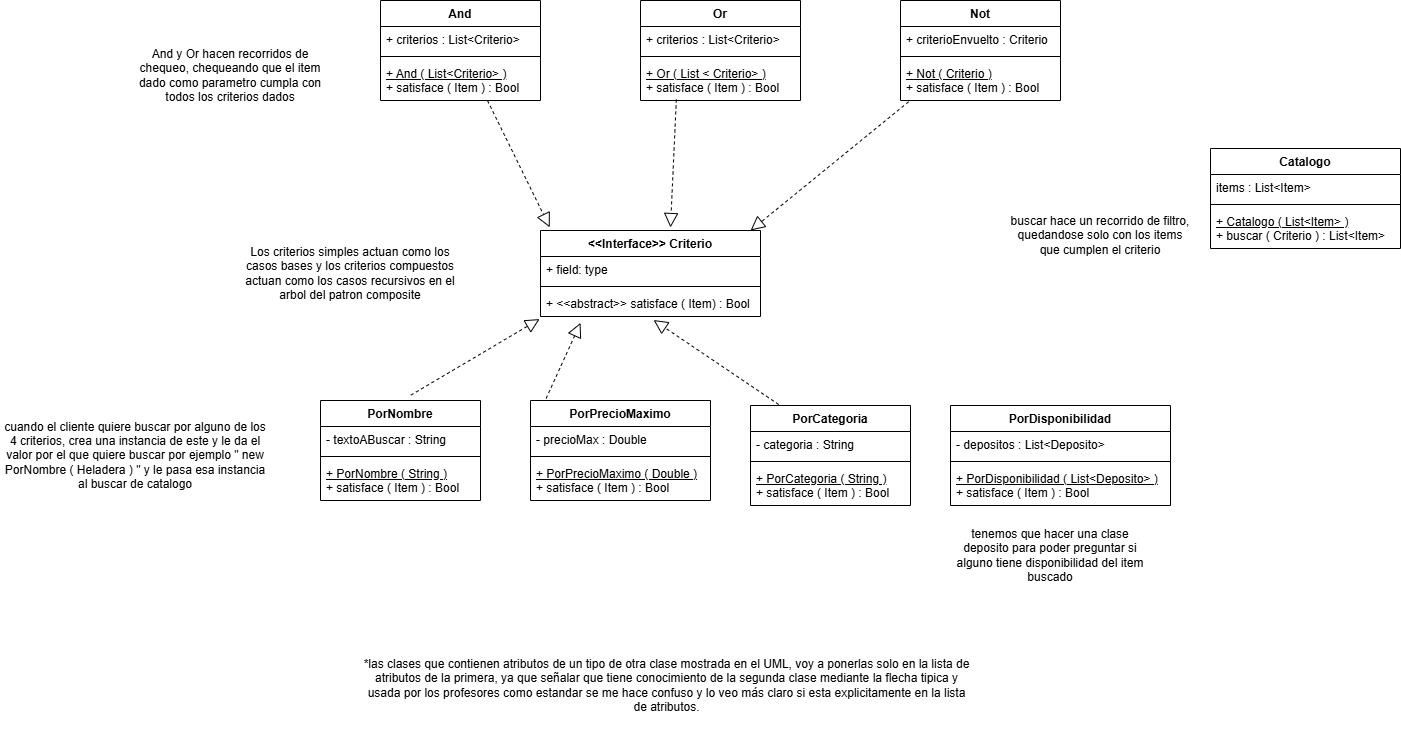

The diagram above was exported from draw.io. Its source (the exported page's mxGraphModel, read from the mxfile embedded in the PNG):
<mxGraphModel dx="1326" dy="583" grid="1" gridSize="10" guides="1" tooltips="1" connect="1" arrows="1" fold="1" page="1" pageScale="1" pageWidth="850" pageHeight="1100" math="0" shadow="0">
  <root>
    <mxCell id="0" />
    <mxCell id="1" parent="0" />
    <mxCell id="K3EqHpGXNDH4S9rZJdRW-1" parent="1" style="swimlane;fontStyle=1;align=center;verticalAlign=top;childLayout=stackLayout;horizontal=1;startSize=26;horizontalStack=0;resizeParent=1;resizeParentMax=0;resizeLast=0;collapsible=1;marginBottom=0;whiteSpace=wrap;html=1;" value="Catalogo" vertex="1">
      <mxGeometry height="100" width="190" x="1510" y="368" as="geometry" />
    </mxCell>
    <mxCell id="K3EqHpGXNDH4S9rZJdRW-2" parent="K3EqHpGXNDH4S9rZJdRW-1" style="text;strokeColor=none;fillColor=none;align=left;verticalAlign=top;spacingLeft=4;spacingRight=4;overflow=hidden;rotatable=0;points=[[0,0.5],[1,0.5]];portConstraint=eastwest;whiteSpace=wrap;html=1;" value="items : List&amp;lt;Item&amp;gt;" vertex="1">
      <mxGeometry height="26" width="190" y="26" as="geometry" />
    </mxCell>
    <mxCell id="K3EqHpGXNDH4S9rZJdRW-3" parent="K3EqHpGXNDH4S9rZJdRW-1" style="line;strokeWidth=1;fillColor=none;align=left;verticalAlign=middle;spacingTop=-1;spacingLeft=3;spacingRight=3;rotatable=0;labelPosition=right;points=[];portConstraint=eastwest;strokeColor=inherit;" value="" vertex="1">
      <mxGeometry height="8" width="190" y="52" as="geometry" />
    </mxCell>
    <mxCell id="K3EqHpGXNDH4S9rZJdRW-4" parent="K3EqHpGXNDH4S9rZJdRW-1" style="text;strokeColor=none;fillColor=none;align=left;verticalAlign=top;spacingLeft=4;spacingRight=4;overflow=hidden;rotatable=0;points=[[0,0.5],[1,0.5]];portConstraint=eastwest;whiteSpace=wrap;html=1;" value="&lt;u&gt;+ Catalogo ( List&amp;lt;Item&amp;gt; )&lt;/u&gt;&lt;div&gt;+ buscar ( Criterio ) : List&amp;lt;Item&amp;gt;&lt;/div&gt;" vertex="1">
      <mxGeometry height="40" width="190" y="60" as="geometry" />
    </mxCell>
    <mxCell id="K3EqHpGXNDH4S9rZJdRW-5" parent="1" style="swimlane;fontStyle=1;align=center;verticalAlign=top;childLayout=stackLayout;horizontal=1;startSize=26;horizontalStack=0;resizeParent=1;resizeParentMax=0;resizeLast=0;collapsible=1;marginBottom=0;whiteSpace=wrap;html=1;" value="&amp;lt;&amp;lt;Interface&amp;gt;&amp;gt; Criterio" vertex="1">
      <mxGeometry height="86" width="220" x="840" y="450" as="geometry" />
    </mxCell>
    <mxCell id="K3EqHpGXNDH4S9rZJdRW-6" parent="K3EqHpGXNDH4S9rZJdRW-5" style="text;strokeColor=none;fillColor=none;align=left;verticalAlign=top;spacingLeft=4;spacingRight=4;overflow=hidden;rotatable=0;points=[[0,0.5],[1,0.5]];portConstraint=eastwest;whiteSpace=wrap;html=1;" value="+ field: type" vertex="1">
      <mxGeometry height="26" width="220" y="26" as="geometry" />
    </mxCell>
    <mxCell id="K3EqHpGXNDH4S9rZJdRW-7" parent="K3EqHpGXNDH4S9rZJdRW-5" style="line;strokeWidth=1;fillColor=none;align=left;verticalAlign=middle;spacingTop=-1;spacingLeft=3;spacingRight=3;rotatable=0;labelPosition=right;points=[];portConstraint=eastwest;strokeColor=inherit;" value="" vertex="1">
      <mxGeometry height="8" width="220" y="52" as="geometry" />
    </mxCell>
    <mxCell id="K3EqHpGXNDH4S9rZJdRW-8" parent="K3EqHpGXNDH4S9rZJdRW-5" style="text;strokeColor=none;fillColor=none;align=left;verticalAlign=top;spacingLeft=4;spacingRight=4;overflow=hidden;rotatable=0;points=[[0,0.5],[1,0.5]];portConstraint=eastwest;whiteSpace=wrap;html=1;" value="+ &amp;lt;&amp;lt;abstract&amp;gt;&amp;gt; satisface ( Item) : Bool" vertex="1">
      <mxGeometry height="26" width="220" y="60" as="geometry" />
    </mxCell>
    <mxCell id="K3EqHpGXNDH4S9rZJdRW-9" parent="1" style="swimlane;fontStyle=1;align=center;verticalAlign=top;childLayout=stackLayout;horizontal=1;startSize=26;horizontalStack=0;resizeParent=1;resizeParentMax=0;resizeLast=0;collapsible=1;marginBottom=0;whiteSpace=wrap;html=1;" value="PorCategoria" vertex="1">
      <mxGeometry height="100" width="160" x="1050" y="625" as="geometry" />
    </mxCell>
    <mxCell id="K3EqHpGXNDH4S9rZJdRW-10" parent="K3EqHpGXNDH4S9rZJdRW-9" style="text;strokeColor=none;fillColor=none;align=left;verticalAlign=top;spacingLeft=4;spacingRight=4;overflow=hidden;rotatable=0;points=[[0,0.5],[1,0.5]];portConstraint=eastwest;whiteSpace=wrap;html=1;" value="- categoria : String" vertex="1">
      <mxGeometry height="26" width="160" y="26" as="geometry" />
    </mxCell>
    <mxCell id="K3EqHpGXNDH4S9rZJdRW-11" parent="K3EqHpGXNDH4S9rZJdRW-9" style="line;strokeWidth=1;fillColor=none;align=left;verticalAlign=middle;spacingTop=-1;spacingLeft=3;spacingRight=3;rotatable=0;labelPosition=right;points=[];portConstraint=eastwest;strokeColor=inherit;" value="" vertex="1">
      <mxGeometry height="8" width="160" y="52" as="geometry" />
    </mxCell>
    <mxCell id="K3EqHpGXNDH4S9rZJdRW-12" parent="K3EqHpGXNDH4S9rZJdRW-9" style="text;strokeColor=none;fillColor=none;align=left;verticalAlign=top;spacingLeft=4;spacingRight=4;overflow=hidden;rotatable=0;points=[[0,0.5],[1,0.5]];portConstraint=eastwest;whiteSpace=wrap;html=1;" value="&lt;u&gt;+ PorCategoria ( String )&lt;/u&gt;&lt;div&gt;+ satisface ( Item ) : Bool&lt;u&gt;&lt;/u&gt;&lt;/div&gt;" vertex="1">
      <mxGeometry height="40" width="160" y="60" as="geometry" />
    </mxCell>
    <mxCell id="K3EqHpGXNDH4S9rZJdRW-13" parent="1" style="swimlane;fontStyle=1;align=center;verticalAlign=top;childLayout=stackLayout;horizontal=1;startSize=26;horizontalStack=0;resizeParent=1;resizeParentMax=0;resizeLast=0;collapsible=1;marginBottom=0;whiteSpace=wrap;html=1;" value="PorPrecioMaximo" vertex="1">
      <mxGeometry height="100" width="180" x="830" y="620" as="geometry" />
    </mxCell>
    <mxCell id="K3EqHpGXNDH4S9rZJdRW-14" parent="K3EqHpGXNDH4S9rZJdRW-13" style="text;strokeColor=none;fillColor=none;align=left;verticalAlign=top;spacingLeft=4;spacingRight=4;overflow=hidden;rotatable=0;points=[[0,0.5],[1,0.5]];portConstraint=eastwest;whiteSpace=wrap;html=1;" value="- precioMax : Double" vertex="1">
      <mxGeometry height="26" width="180" y="26" as="geometry" />
    </mxCell>
    <mxCell id="K3EqHpGXNDH4S9rZJdRW-15" parent="K3EqHpGXNDH4S9rZJdRW-13" style="line;strokeWidth=1;fillColor=none;align=left;verticalAlign=middle;spacingTop=-1;spacingLeft=3;spacingRight=3;rotatable=0;labelPosition=right;points=[];portConstraint=eastwest;strokeColor=inherit;" value="" vertex="1">
      <mxGeometry height="8" width="180" y="52" as="geometry" />
    </mxCell>
    <mxCell id="K3EqHpGXNDH4S9rZJdRW-16" parent="K3EqHpGXNDH4S9rZJdRW-13" style="text;strokeColor=none;fillColor=none;align=left;verticalAlign=top;spacingLeft=4;spacingRight=4;overflow=hidden;rotatable=0;points=[[0,0.5],[1,0.5]];portConstraint=eastwest;whiteSpace=wrap;html=1;" value="&lt;u&gt;+ PorPrecioMaximo ( Double )&lt;/u&gt;&amp;nbsp;&lt;div&gt;+ satisface ( Item ) : Bool&lt;/div&gt;" vertex="1">
      <mxGeometry height="40" width="180" y="60" as="geometry" />
    </mxCell>
    <mxCell id="K3EqHpGXNDH4S9rZJdRW-17" parent="1" style="swimlane;fontStyle=1;align=center;verticalAlign=top;childLayout=stackLayout;horizontal=1;startSize=26;horizontalStack=0;resizeParent=1;resizeParentMax=0;resizeLast=0;collapsible=1;marginBottom=0;whiteSpace=wrap;html=1;" value="PorNombre" vertex="1">
      <mxGeometry height="100" width="160" x="620" y="620" as="geometry" />
    </mxCell>
    <mxCell id="K3EqHpGXNDH4S9rZJdRW-18" parent="K3EqHpGXNDH4S9rZJdRW-17" style="text;strokeColor=none;fillColor=none;align=left;verticalAlign=top;spacingLeft=4;spacingRight=4;overflow=hidden;rotatable=0;points=[[0,0.5],[1,0.5]];portConstraint=eastwest;whiteSpace=wrap;html=1;" value="- textoABuscar : String" vertex="1">
      <mxGeometry height="26" width="160" y="26" as="geometry" />
    </mxCell>
    <mxCell id="K3EqHpGXNDH4S9rZJdRW-19" parent="K3EqHpGXNDH4S9rZJdRW-17" style="line;strokeWidth=1;fillColor=none;align=left;verticalAlign=middle;spacingTop=-1;spacingLeft=3;spacingRight=3;rotatable=0;labelPosition=right;points=[];portConstraint=eastwest;strokeColor=inherit;" value="" vertex="1">
      <mxGeometry height="8" width="160" y="52" as="geometry" />
    </mxCell>
    <mxCell id="K3EqHpGXNDH4S9rZJdRW-20" parent="K3EqHpGXNDH4S9rZJdRW-17" style="text;strokeColor=none;fillColor=none;align=left;verticalAlign=top;spacingLeft=4;spacingRight=4;overflow=hidden;rotatable=0;points=[[0,0.5],[1,0.5]];portConstraint=eastwest;whiteSpace=wrap;html=1;" value="&lt;u&gt;+ PorNombre ( String )&lt;/u&gt;&lt;div&gt;+ satisface ( Item ) : Bool&lt;/div&gt;" vertex="1">
      <mxGeometry height="40" width="160" y="60" as="geometry" />
    </mxCell>
    <mxCell id="K3EqHpGXNDH4S9rZJdRW-21" parent="1" style="text;html=1;whiteSpace=wrap;strokeColor=none;fillColor=none;align=center;verticalAlign=middle;rounded=0;" value="buscar hace un recorrido de filtro, quedandose solo con los items que cumplen el criterio" vertex="1">
      <mxGeometry height="30" width="190" x="1305" y="440" as="geometry" />
    </mxCell>
    <mxCell id="K3EqHpGXNDH4S9rZJdRW-22" parent="1" style="text;html=1;whiteSpace=wrap;strokeColor=none;fillColor=none;align=center;verticalAlign=middle;rounded=0;" value="cuando el cliente quiere buscar por alguno de los 4 criterios, crea una instancia de este y le da el valor por el que quiere buscar por ejemplo &quot; new PorNombre ( Heladera ) &quot; y le pasa esa instancia al buscar de catalogo" vertex="1">
      <mxGeometry height="30" width="270" x="300" y="660" as="geometry" />
    </mxCell>
    <mxCell id="K3EqHpGXNDH4S9rZJdRW-23" parent="1" style="text;html=1;whiteSpace=wrap;strokeColor=none;fillColor=none;align=center;verticalAlign=middle;rounded=0;" value="Los criterios simples actuan como los casos bases y los criterios compuestos actuan como los casos recursivos en el arbol del patron composite" vertex="1">
      <mxGeometry height="30" width="220" x="540" y="478" as="geometry" />
    </mxCell>
    <mxCell id="K3EqHpGXNDH4S9rZJdRW-24" parent="1" style="swimlane;fontStyle=1;align=center;verticalAlign=top;childLayout=stackLayout;horizontal=1;startSize=26;horizontalStack=0;resizeParent=1;resizeParentMax=0;resizeLast=0;collapsible=1;marginBottom=0;whiteSpace=wrap;html=1;" value="Not" vertex="1">
      <mxGeometry height="100" width="160" x="1200" y="220" as="geometry" />
    </mxCell>
    <mxCell id="K3EqHpGXNDH4S9rZJdRW-25" parent="K3EqHpGXNDH4S9rZJdRW-24" style="text;strokeColor=none;fillColor=none;align=left;verticalAlign=top;spacingLeft=4;spacingRight=4;overflow=hidden;rotatable=0;points=[[0,0.5],[1,0.5]];portConstraint=eastwest;whiteSpace=wrap;html=1;" value="+ criterioEnvuelto : Criterio" vertex="1">
      <mxGeometry height="26" width="160" y="26" as="geometry" />
    </mxCell>
    <mxCell id="K3EqHpGXNDH4S9rZJdRW-26" parent="K3EqHpGXNDH4S9rZJdRW-24" style="line;strokeWidth=1;fillColor=none;align=left;verticalAlign=middle;spacingTop=-1;spacingLeft=3;spacingRight=3;rotatable=0;labelPosition=right;points=[];portConstraint=eastwest;strokeColor=inherit;" value="" vertex="1">
      <mxGeometry height="8" width="160" y="52" as="geometry" />
    </mxCell>
    <mxCell id="K3EqHpGXNDH4S9rZJdRW-27" parent="K3EqHpGXNDH4S9rZJdRW-24" style="text;strokeColor=none;fillColor=none;align=left;verticalAlign=top;spacingLeft=4;spacingRight=4;overflow=hidden;rotatable=0;points=[[0,0.5],[1,0.5]];portConstraint=eastwest;whiteSpace=wrap;html=1;" value="&lt;div&gt;&lt;u&gt;+ Not ( Criterio )&lt;/u&gt;&lt;/div&gt;+ satisface ( Item ) : Bool" vertex="1">
      <mxGeometry height="40" width="160" y="60" as="geometry" />
    </mxCell>
    <mxCell id="K3EqHpGXNDH4S9rZJdRW-28" parent="1" style="swimlane;fontStyle=1;align=center;verticalAlign=top;childLayout=stackLayout;horizontal=1;startSize=26;horizontalStack=0;resizeParent=1;resizeParentMax=0;resizeLast=0;collapsible=1;marginBottom=0;whiteSpace=wrap;html=1;" value="Or" vertex="1">
      <mxGeometry height="100" width="160" x="940" y="220" as="geometry" />
    </mxCell>
    <mxCell id="K3EqHpGXNDH4S9rZJdRW-29" parent="K3EqHpGXNDH4S9rZJdRW-28" style="text;strokeColor=none;fillColor=none;align=left;verticalAlign=top;spacingLeft=4;spacingRight=4;overflow=hidden;rotatable=0;points=[[0,0.5],[1,0.5]];portConstraint=eastwest;whiteSpace=wrap;html=1;" value="+ criterios : List&amp;lt;Criterio&amp;gt;" vertex="1">
      <mxGeometry height="26" width="160" y="26" as="geometry" />
    </mxCell>
    <mxCell id="K3EqHpGXNDH4S9rZJdRW-30" parent="K3EqHpGXNDH4S9rZJdRW-28" style="line;strokeWidth=1;fillColor=none;align=left;verticalAlign=middle;spacingTop=-1;spacingLeft=3;spacingRight=3;rotatable=0;labelPosition=right;points=[];portConstraint=eastwest;strokeColor=inherit;" value="" vertex="1">
      <mxGeometry height="8" width="160" y="52" as="geometry" />
    </mxCell>
    <mxCell id="K3EqHpGXNDH4S9rZJdRW-31" parent="K3EqHpGXNDH4S9rZJdRW-28" style="text;strokeColor=none;fillColor=none;align=left;verticalAlign=top;spacingLeft=4;spacingRight=4;overflow=hidden;rotatable=0;points=[[0,0.5],[1,0.5]];portConstraint=eastwest;whiteSpace=wrap;html=1;" value="&lt;div&gt;&lt;u&gt;+ Or ( List &amp;lt; Criterio&amp;gt; )&lt;/u&gt;&lt;/div&gt;+ satisface ( Item ) : Bool" vertex="1">
      <mxGeometry height="40" width="160" y="60" as="geometry" />
    </mxCell>
    <mxCell id="K3EqHpGXNDH4S9rZJdRW-32" parent="1" style="swimlane;fontStyle=1;align=center;verticalAlign=top;childLayout=stackLayout;horizontal=1;startSize=26;horizontalStack=0;resizeParent=1;resizeParentMax=0;resizeLast=0;collapsible=1;marginBottom=0;whiteSpace=wrap;html=1;" value="And" vertex="1">
      <mxGeometry height="100" width="160" x="680" y="220" as="geometry" />
    </mxCell>
    <mxCell id="K3EqHpGXNDH4S9rZJdRW-33" parent="K3EqHpGXNDH4S9rZJdRW-32" style="text;strokeColor=none;fillColor=none;align=left;verticalAlign=top;spacingLeft=4;spacingRight=4;overflow=hidden;rotatable=0;points=[[0,0.5],[1,0.5]];portConstraint=eastwest;whiteSpace=wrap;html=1;" value="+ criterios : List&amp;lt;Criterio&amp;gt;" vertex="1">
      <mxGeometry height="26" width="160" y="26" as="geometry" />
    </mxCell>
    <mxCell id="K3EqHpGXNDH4S9rZJdRW-34" parent="K3EqHpGXNDH4S9rZJdRW-32" style="line;strokeWidth=1;fillColor=none;align=left;verticalAlign=middle;spacingTop=-1;spacingLeft=3;spacingRight=3;rotatable=0;labelPosition=right;points=[];portConstraint=eastwest;strokeColor=inherit;" value="" vertex="1">
      <mxGeometry height="8" width="160" y="52" as="geometry" />
    </mxCell>
    <mxCell id="K3EqHpGXNDH4S9rZJdRW-35" parent="K3EqHpGXNDH4S9rZJdRW-32" style="text;strokeColor=none;fillColor=none;align=left;verticalAlign=top;spacingLeft=4;spacingRight=4;overflow=hidden;rotatable=0;points=[[0,0.5],[1,0.5]];portConstraint=eastwest;whiteSpace=wrap;html=1;" value="&lt;div&gt;&lt;u&gt;+ And ( List&amp;lt;Criterio&amp;gt; )&lt;/u&gt;&amp;nbsp;&lt;/div&gt;+ satisface ( Item ) : Bool" vertex="1">
      <mxGeometry height="40" width="160" y="60" as="geometry" />
    </mxCell>
    <mxCell id="K3EqHpGXNDH4S9rZJdRW-36" parent="1" style="text;html=1;whiteSpace=wrap;strokeColor=none;fillColor=none;align=center;verticalAlign=middle;rounded=0;" value="And y Or hacen recorridos de chequeo, chequeando que el item dado como parametro cumpla con todos los criterios dados" vertex="1">
      <mxGeometry height="30" width="200" x="430" y="280" as="geometry" />
    </mxCell>
    <mxCell id="K3EqHpGXNDH4S9rZJdRW-37" edge="1" parent="1" source="K3EqHpGXNDH4S9rZJdRW-35" style="endArrow=block;dashed=1;endFill=0;endSize=12;html=1;rounded=0;entryX=0.042;entryY=-0.037;entryDx=0;entryDy=0;entryPerimeter=0;exitX=0.669;exitY=1.003;exitDx=0;exitDy=0;exitPerimeter=0;" target="K3EqHpGXNDH4S9rZJdRW-5" value="">
      <mxGeometry relative="1" width="160" as="geometry">
        <mxPoint x="750" y="390" as="sourcePoint" />
        <mxPoint x="910" y="390" as="targetPoint" />
      </mxGeometry>
    </mxCell>
    <mxCell id="K3EqHpGXNDH4S9rZJdRW-38" edge="1" parent="1" source="K3EqHpGXNDH4S9rZJdRW-31" style="endArrow=block;dashed=1;endFill=0;endSize=12;html=1;rounded=0;exitX=0.224;exitY=0.975;exitDx=0;exitDy=0;exitPerimeter=0;" value="">
      <mxGeometry relative="1" width="160" as="geometry">
        <mxPoint x="953" y="340" as="sourcePoint" />
        <mxPoint x="970" y="447" as="targetPoint" />
      </mxGeometry>
    </mxCell>
    <mxCell id="K3EqHpGXNDH4S9rZJdRW-39" edge="1" parent="1" source="K3EqHpGXNDH4S9rZJdRW-27" style="endArrow=block;dashed=1;endFill=0;endSize=12;html=1;rounded=0;exitX=0.051;exitY=1.031;exitDx=0;exitDy=0;exitPerimeter=0;entryX=0.955;entryY=0;entryDx=0;entryDy=0;entryPerimeter=0;" target="K3EqHpGXNDH4S9rZJdRW-5" value="">
      <mxGeometry relative="1" width="160" as="geometry">
        <mxPoint x="1210" y="440" as="sourcePoint" />
        <mxPoint x="1060" y="447" as="targetPoint" />
      </mxGeometry>
    </mxCell>
    <mxCell id="K3EqHpGXNDH4S9rZJdRW-40" edge="1" parent="1" source="K3EqHpGXNDH4S9rZJdRW-9" style="endArrow=block;dashed=1;endFill=0;endSize=12;html=1;rounded=0;entryX=0.514;entryY=1.136;entryDx=0;entryDy=0;exitX=0.176;exitY=-0.01;exitDx=0;exitDy=0;exitPerimeter=0;entryPerimeter=0;" target="K3EqHpGXNDH4S9rZJdRW-8" value="">
      <mxGeometry relative="1" width="160" as="geometry">
        <mxPoint x="1200" y="570" as="sourcePoint" />
        <mxPoint x="1287" y="698" as="targetPoint" />
      </mxGeometry>
    </mxCell>
    <mxCell id="K3EqHpGXNDH4S9rZJdRW-41" edge="1" parent="1" source="K3EqHpGXNDH4S9rZJdRW-13" style="endArrow=block;dashed=1;endFill=0;endSize=12;html=1;rounded=0;exitX=0.087;exitY=-0.021;exitDx=0;exitDy=0;exitPerimeter=0;entryX=0.182;entryY=1.244;entryDx=0;entryDy=0;entryPerimeter=0;" target="K3EqHpGXNDH4S9rZJdRW-8" value="">
      <mxGeometry relative="1" width="160" as="geometry">
        <mxPoint x="1310" y="480" as="sourcePoint" />
        <mxPoint x="1000" y="610" as="targetPoint" />
      </mxGeometry>
    </mxCell>
    <mxCell id="K3EqHpGXNDH4S9rZJdRW-42" edge="1" parent="1" source="K3EqHpGXNDH4S9rZJdRW-17" style="endArrow=block;dashed=1;endFill=0;endSize=12;html=1;rounded=0;entryX=-0.004;entryY=1.099;entryDx=0;entryDy=0;entryPerimeter=0;exitX=0.565;exitY=-0.054;exitDx=0;exitDy=0;exitPerimeter=0;" target="K3EqHpGXNDH4S9rZJdRW-8" value="">
      <mxGeometry relative="1" width="160" as="geometry">
        <mxPoint x="890" y="560" as="sourcePoint" />
        <mxPoint x="977" y="688" as="targetPoint" />
      </mxGeometry>
    </mxCell>
    <mxCell id="K3EqHpGXNDH4S9rZJdRW-43" parent="1" style="swimlane;fontStyle=1;align=center;verticalAlign=top;childLayout=stackLayout;horizontal=1;startSize=26;horizontalStack=0;resizeParent=1;resizeParentMax=0;resizeLast=0;collapsible=1;marginBottom=0;whiteSpace=wrap;html=1;" value="PorDisponibilidad" vertex="1">
      <mxGeometry height="100" width="220" x="1250" y="625" as="geometry" />
    </mxCell>
    <mxCell id="K3EqHpGXNDH4S9rZJdRW-44" parent="K3EqHpGXNDH4S9rZJdRW-43" style="text;strokeColor=none;fillColor=none;align=left;verticalAlign=top;spacingLeft=4;spacingRight=4;overflow=hidden;rotatable=0;points=[[0,0.5],[1,0.5]];portConstraint=eastwest;whiteSpace=wrap;html=1;" value="- depositos : List&amp;lt;Deposito&amp;gt;" vertex="1">
      <mxGeometry height="26" width="220" y="26" as="geometry" />
    </mxCell>
    <mxCell id="K3EqHpGXNDH4S9rZJdRW-45" parent="K3EqHpGXNDH4S9rZJdRW-43" style="line;strokeWidth=1;fillColor=none;align=left;verticalAlign=middle;spacingTop=-1;spacingLeft=3;spacingRight=3;rotatable=0;labelPosition=right;points=[];portConstraint=eastwest;strokeColor=inherit;" value="" vertex="1">
      <mxGeometry height="8" width="220" y="52" as="geometry" />
    </mxCell>
    <mxCell id="K3EqHpGXNDH4S9rZJdRW-46" parent="K3EqHpGXNDH4S9rZJdRW-43" style="text;strokeColor=none;fillColor=none;align=left;verticalAlign=top;spacingLeft=4;spacingRight=4;overflow=hidden;rotatable=0;points=[[0,0.5],[1,0.5]];portConstraint=eastwest;whiteSpace=wrap;html=1;" value="&lt;u&gt;+ PorDisponibilidad ( List&amp;lt;Deposito&amp;gt; )&lt;/u&gt;&lt;div&gt;+ satisface ( Item ) : Bool&lt;/div&gt;" vertex="1">
      <mxGeometry height="40" width="220" y="60" as="geometry" />
    </mxCell>
    <mxCell id="K3EqHpGXNDH4S9rZJdRW-47" parent="1" style="text;html=1;whiteSpace=wrap;strokeColor=none;fillColor=none;align=center;verticalAlign=middle;rounded=0;" value="tenemos que hacer una clase deposito para poder preguntar si alguno tiene disponibilidad del item buscado" vertex="1">
      <mxGeometry height="30" width="200" x="1250" y="760" as="geometry" />
    </mxCell>
    <mxCell id="K3EqHpGXNDH4S9rZJdRW-48" parent="1" style="text;html=1;whiteSpace=wrap;strokeColor=none;fillColor=none;align=center;verticalAlign=middle;rounded=0;" value="*las clases que contienen atributos de un tipo de otra clase mostrada en el UML, voy a ponerlas solo en la lista de atributos de la primera, ya que señalar que tiene conocimiento de la segunda clase mediante la flecha tipica y usada por los profesores como estandar se me hace confuso y lo veo más claro si esta explicitamente en la lista de atributos." vertex="1">
      <mxGeometry height="90" width="613.44" x="660" y="860" as="geometry" />
    </mxCell>
  </root>
</mxGraphModel>